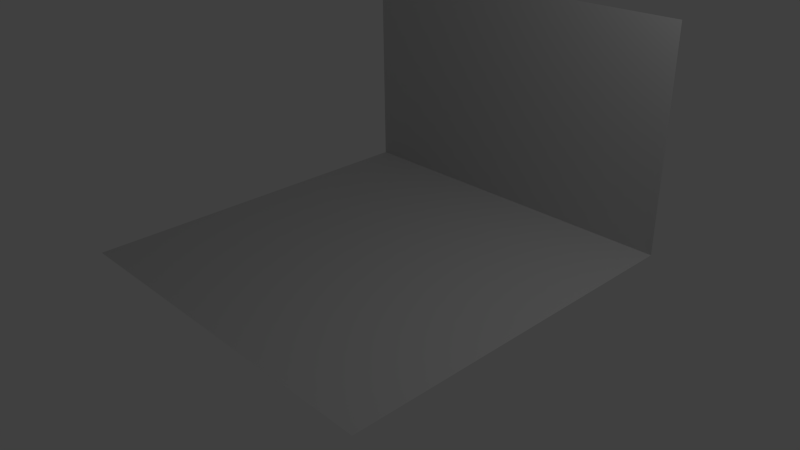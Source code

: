 # Source: TestScake.blend  (saved by Blender 2.69.0; exported with 4.5.12 LTS)
import bpy
from mathutils import Matrix  # noqa: F401  (used for matrix-valued properties, if any)

bpy.ops.wm.read_factory_settings(use_empty=True)
scene = bpy.context.scene
scene.name = 'Scene'

# ---- collections
col_collection_1 = bpy.data.collections.new('Collection 1'); scene.collection.children.link(col_collection_1)

# ---- materials (node trees are filled in below, after node groups)
mat_m4 = bpy.data.materials.new('m4')
mat_m4.alpha_threshold = 0.0
mat_m4.use_transparent_shadow = False
mat_m4.diffuse_color = (0.5882, 0.5882, 0.5882, 1.0)
mat_m4.specular_color = (0.898, 0.898, 0.898)
mat_m4.roughness = 0.5
mat_m4.line_color = (0.0, 0.0, 0.0, 1.0)
mat_m5 = bpy.data.materials.new('m5')
mat_m5.alpha_threshold = 0.0
mat_m5.use_transparent_shadow = False
mat_m5.diffuse_color = (0.5882, 0.5882, 0.5882, 1.0)
mat_m5.specular_color = (0.898, 0.898, 0.898)
mat_m5.roughness = 0.5
mat_m5.line_color = (0.0, 0.0, 0.0, 1.0)
mat_m6 = bpy.data.materials.new('m6')
mat_m6.alpha_threshold = 0.0
mat_m6.use_transparent_shadow = False
mat_m6.diffuse_color = (0.5882, 0.5882, 0.5882, 1.0)
mat_m6.specular_color = (0.898, 0.898, 0.898)
mat_m6.roughness = 0.5
mat_m6.line_color = (0.0, 0.0, 0.0, 1.0)
mat_m7 = bpy.data.materials.new('m7')
mat_m7.alpha_threshold = 0.0
mat_m7.use_transparent_shadow = False
mat_m7.diffuse_color = (0.5882, 0.5882, 0.5882, 1.0)
mat_m7.specular_color = (0.898, 0.898, 0.898)
mat_m7.roughness = 0.5
mat_m7.line_color = (0.0, 0.0, 0.0, 1.0)
mat_m0 = bpy.data.materials.new('m0')
mat_m0.alpha_threshold = 0.0
mat_m0.use_transparent_shadow = False
mat_m0.diffuse_color = (0.5882, 0.5882, 0.5882, 1.0)
mat_m0.specular_color = (0.898, 0.898, 0.898)
mat_m0.roughness = 0.5
mat_m0.line_color = (0.0, 0.0, 0.0, 1.0)
mat_m1 = bpy.data.materials.new('m1')
mat_m1.alpha_threshold = 0.0
mat_m1.use_transparent_shadow = False
mat_m1.diffuse_color = (0.5882, 0.5882, 0.5882, 1.0)
mat_m1.specular_color = (0.898, 0.898, 0.898)
mat_m1.roughness = 0.5
mat_m1.line_color = (0.0, 0.0, 0.0, 1.0)
mat_m2 = bpy.data.materials.new('m2')
mat_m2.alpha_threshold = 0.0
mat_m2.use_transparent_shadow = False
mat_m2.diffuse_color = (0.5882, 0.5882, 0.5882, 1.0)
mat_m2.specular_color = (0.898, 0.898, 0.898)
mat_m2.roughness = 0.5
mat_m2.line_color = (0.0, 0.0, 0.0, 1.0)
mat_m3 = bpy.data.materials.new('m3')
mat_m3.alpha_threshold = 0.0
mat_m3.use_transparent_shadow = False
mat_m3.diffuse_color = (0.5882, 0.5882, 0.5882, 1.0)
mat_m3.specular_color = (0.898, 0.898, 0.898)
mat_m3.roughness = 0.5
mat_m3.line_color = (0.0, 0.0, 0.0, 1.0)

# ---- material node trees

# ---- world
world_world = bpy.data.worlds.new('World'); scene.world = world_world
world_world.color = (0.05088, 0.05088, 0.05088)
world_world.use_sun_shadow = False
world_world.sun_shadow_jitter_overblur = 0.0
world_world.cycles.sampling_method = 'MANUAL'
world_world.cycles.sample_map_resolution = 256

# ---- cameras
cam_camera = bpy.data.cameras.new('Camera')
cam_camera.clip_end = 100.0
cam_camera.lens = 35.0
cam_camera.sensor_width = 32.0
cam_camera.sensor_height = 18.0
cam_camera.ortho_scale = 7.314
cam_camera.dof.focus_distance = 0.0
cam_camera.dof.aperture_fstop = 128.0

# ---- lights
light_lamp = bpy.data.lights.new('Lamp', 'POINT')
light_lamp.transmission_factor = 0.0
light_lamp.cutoff_distance = 30.0
light_lamp.energy = 100.0
light_lamp.shadow_buffer_clip_start = 1.001
light_lamp.shadow_soft_size = 0.1
light_lamp.shadow_maximum_resolution = 0.006
light_lamp.use_absolute_resolution = True
light_lamp.cycles.use_multiple_importance_sampling = False

# ---- meshes
me_n4b7_001 = bpy.data.meshes.new('n4b7.001')
me_n4b7_001.from_pydata([(2500.0, 2500.0, 0.0), (2500.0, 2500.0, 3000.0), (500.0, 2500.0, 0.0), (500.0, 2500.0, 3000.0)], [], [(0, 3, 2), (3, 0, 1)])
_uv = me_n4b7_001.uv_layers.new(name='UVMap')
_uv.uv.foreach_set('vector', [1.5, -0.003906, 0.5, 1.492, 0.5, -0.003906, 0.5, 1.492, 1.5, -0.003906, 1.5, 1.492])
me_n4b7_001.materials.append(mat_m4)
me_n4b7_001.use_remesh_preserve_volume = False
me_n4b7_001.use_remesh_preserve_attributes = False
me_n4b7_001.use_mirror_vertex_groups = False
me_n4b7_001.update()
me_n5b6_001 = bpy.data.meshes.new('n5b6.001')
me_n5b6_001.from_pydata([(-700.0, 2500.0, 0.0), (500.0, 2500.0, 0.0), (-700.0, 2500.0, 3000.0), (500.0, 2500.0, 3000.0)], [], [(0, 1, 2), (2, 1, 3)])
_uv = me_n5b6_001.uv_layers.new(name='UVMap')
_uv.uv.foreach_set('vector', [0.9961, 0.5, 2.496, 0.5, 0.9961, 4.246, 0.9961, 4.246, 2.496, 0.5, 2.496, 4.246])
me_n5b6_001.materials.append(mat_m5)
me_n5b6_001.use_remesh_preserve_volume = False
me_n5b6_001.use_remesh_preserve_attributes = False
me_n5b6_001.use_mirror_vertex_groups = False
me_n5b6_001.update()
me_n6b5_001 = bpy.data.meshes.new('n6b5.001')
me_n6b5_001.from_pydata([(-1700.0, 2500.0, 0.0), (-700.0, 2500.0, 0.0), (-1700.0, 2500.0, 3000.0), (-700.0, 2500.0, 3000.0)], [], [(0, 1, 2), (2, 1, 3)])
_uv = me_n6b5_001.uv_layers.new(name='UVMap')
_uv.uv.foreach_set('vector', [0.0, -2.5, 2.496, -2.5, 0.0, 4.996, 0.0, 4.996, 2.496, -2.5, 2.496, 4.996])
me_n6b5_001.materials.append(mat_m6)
me_n6b5_001.use_remesh_preserve_volume = False
me_n6b5_001.use_remesh_preserve_attributes = False
me_n6b5_001.use_mirror_vertex_groups = False
me_n6b5_001.update()
me_n7b4_001 = bpy.data.meshes.new('n7b4.001')
me_n7b4_001.from_pydata([(-2500.0, 2500.0, 0.0), (-2500.0, 2500.0, 3000.0), (-1700.0, 2500.0, 0.0), (-1700.0, 2500.0, 3000.0)], [], [(3, 0, 2), (0, 3, 1)])
_uv = me_n7b4_001.uv_layers.new(name='UVMap')
_uv.uv.foreach_set('vector', [3.0, 8.5, -1.0, -6.5, 3.0, -6.5, -1.0, -6.5, 3.0, 8.5, -1.0, 8.5])
me_n7b4_001.materials.append(mat_m7)
me_n7b4_001.use_remesh_preserve_volume = False
me_n7b4_001.use_remesh_preserve_attributes = False
me_n7b4_001.use_mirror_vertex_groups = False
me_n7b4_001.update()
me_n0b0_001 = bpy.data.meshes.new('n0b0.001')
me_n0b0_001.from_pydata([(2500.0, -2500.0, 0.0), (2500.0, 2500.0, 0.0), (500.0, -2500.0, 0.0), (500.0, 2500.0, 0.0)], [], [(2, 1, 3), (0, 1, 2)])
_uv = me_n0b0_001.uv_layers.new(name='UVMap')
_uv.uv.foreach_set('vector', [0.5, 0.5, 1.5, 2.996, 0.5, 2.996, 1.5, 0.5, 1.5, 2.996, 0.5, 0.5])
me_n0b0_001.materials.append(mat_m0)
me_n0b0_001.use_remesh_preserve_volume = False
me_n0b0_001.use_remesh_preserve_attributes = False
me_n0b0_001.use_mirror_vertex_groups = False
me_n0b0_001.update()
me_n1b3_001 = bpy.data.meshes.new('n1b3.001')
me_n1b3_001.from_pydata([(-700.0, -2500.0, 0.0), (-700.0, 2500.0, 0.0), (500.0, -2500.0, 0.0), (500.0, 2500.0, 0.0)], [], [(0, 2, 1), (1, 2, 3)])
_uv = me_n1b3_001.uv_layers.new(name='UVMap')
_uv.uv.foreach_set('vector', [0.5, 0.5, 1.996, 0.5, 0.5, 6.738, 0.5, 6.738, 1.996, 0.5, 1.996, 6.738])
me_n1b3_001.materials.append(mat_m1)
me_n1b3_001.use_remesh_preserve_volume = False
me_n1b3_001.use_remesh_preserve_attributes = False
me_n1b3_001.use_mirror_vertex_groups = False
me_n1b3_001.update()
me_n2b1_001 = bpy.data.meshes.new('n2b1.001')
me_n2b1_001.from_pydata([(-1700.0, -2500.0, 0.0), (-1700.0, 2500.0, 0.0), (-700.0, -2500.0, 0.0), (-700.0, 2500.0, 0.0)], [], [(0, 2, 1), (1, 2, 3)])
_uv = me_n2b1_001.uv_layers.new(name='UVMap')
_uv.uv.foreach_set('vector', [-0.003906, -5.0, 2.492, -5.0, -0.003906, 7.496, -0.003906, 7.496, 2.492, -5.0, 2.492, 7.496])
me_n2b1_001.materials.append(mat_m2)
me_n2b1_001.use_remesh_preserve_volume = False
me_n2b1_001.use_remesh_preserve_attributes = False
me_n2b1_001.use_mirror_vertex_groups = False
me_n2b1_001.update()
me_n3b2_001 = bpy.data.meshes.new('n3b2.001')
me_n3b2_001.from_pydata([(-2500.0, -2500.0, 0.0), (-2500.0, 2500.0, 0.0), (-1700.0, -2500.0, 0.0), (-1700.0, 2500.0, 0.0)], [], [(3, 0, 2), (0, 3, 1)])
_uv = me_n3b2_001.uv_layers.new(name='UVMap')
_uv.uv.foreach_set('vector', [3.0, 13.5, -0.9961, -11.5, 3.0, -11.5, -0.9961, -11.5, 3.0, 13.5, -0.9961, 13.5])
me_n3b2_001.materials.append(mat_m3)
me_n3b2_001.use_remesh_preserve_volume = False
me_n3b2_001.use_remesh_preserve_attributes = False
me_n3b2_001.use_mirror_vertex_groups = False
me_n3b2_001.update()

# ---- objects
ob_n4b7 = bpy.data.objects.new('n4b7', me_n4b7_001)
ob_n5b6 = bpy.data.objects.new('n5b6', me_n5b6_001)
ob_n6b5 = bpy.data.objects.new('n6b5', me_n6b5_001)
ob_n7b4 = bpy.data.objects.new('n7b4', me_n7b4_001)
ob_n0b0 = bpy.data.objects.new('n0b0', me_n0b0_001)
ob_n1b3 = bpy.data.objects.new('n1b3', me_n1b3_001)
ob_n2b1 = bpy.data.objects.new('n2b1', me_n2b1_001)
ob_n3b2 = bpy.data.objects.new('n3b2', me_n3b2_001)
ob_lamp = bpy.data.objects.new('Lamp', light_lamp)
ob_camera = bpy.data.objects.new('Camera', cam_camera)

# ---- transforms, parenting, visibility, modifiers, constraints
ob_n4b7.location = (0.0, 0.0, 0.0)
ob_n4b7.scale = (0.001, 0.001, 0.001)
ob_n4b7.lineart.crease_threshold = 0.0
ob_n5b6.parent = ob_n4b7
ob_n5b6.location = (0.0, 0.0, 0.0)
ob_n5b6.lineart.crease_threshold = 0.0
ob_n6b5.parent = ob_n5b6
ob_n6b5.location = (0.0, 0.0, 0.0)
ob_n6b5.lineart.crease_threshold = 0.0
ob_n7b4.parent = ob_n6b5
ob_n7b4.location = (0.0, 0.0, 0.0)
ob_n7b4.lineart.crease_threshold = 0.0
ob_n0b0.location = (0.0, 0.0, 0.0)
ob_n0b0.scale = (0.001, 0.001, 0.001)
ob_n0b0.lineart.crease_threshold = 0.0
ob_n1b3.parent = ob_n0b0
ob_n1b3.location = (0.0, 0.0, 0.0)
ob_n1b3.lineart.crease_threshold = 0.0
ob_n2b1.parent = ob_n1b3
ob_n2b1.location = (0.0, 0.0, 0.0)
ob_n2b1.lineart.crease_threshold = 0.0
ob_n3b2.parent = ob_n2b1
ob_n3b2.location = (0.0, 0.0, 0.0)
ob_n3b2.lineart.crease_threshold = 0.0
ob_lamp.location = (4.076, 1.005, 5.904)
ob_lamp.rotation_euler = (0.6503, 0.05522, 1.866)
ob_lamp.lock_rotations_4d = False
ob_lamp.empty_display_type = 'ARROWS'
ob_lamp.color = (0.0, 0.0, 0.0, 0.0)
ob_lamp.lineart.crease_threshold = 0.0
ob_camera.location = (7.481, -6.508, 5.344)
ob_camera.rotation_euler = (1.109, 0.01082, 0.8149)
ob_camera.lock_rotations_4d = False
ob_camera.empty_display_type = 'ARROWS'
ob_camera.color = (0.0, 0.0, 0.0, 0.0)
ob_camera.display_type = 'WIRE'
ob_camera.lineart.crease_threshold = 0.0

# ---- collection membership
col_collection_1.objects.link(ob_n4b7)
col_collection_1.objects.link(ob_n5b6)
col_collection_1.objects.link(ob_n6b5)
col_collection_1.objects.link(ob_n7b4)
col_collection_1.objects.link(ob_n0b0)
col_collection_1.objects.link(ob_n1b3)
col_collection_1.objects.link(ob_n2b1)
col_collection_1.objects.link(ob_n3b2)
col_collection_1.objects.link(ob_lamp)
col_collection_1.objects.link(ob_camera)

# ---- scene / render settings (as saved in the file)
scene.camera = ob_camera
scene.frame_start = 1; scene.frame_end = 250; scene.frame_set(1)
scene.render.engine = 'BLENDER_EEVEE_NEXT'
scene.render.resolution_percentage = 50
scene.render.dither_intensity = 0.0
scene.cycles.use_denoising = False
scene.cycles.samples = 10
scene.cycles.sampling_pattern = 'TABULATED_SOBOL'
scene.cycles.light_sampling_threshold = 0.0
scene.cycles.use_adaptive_sampling = False
scene.cycles.use_light_tree = False
scene.cycles.blur_glossy = 0.0
scene.cycles.volume_bounces = 1
scene.cycles.pixel_filter_type = 'GAUSSIAN'
scene.cycles.sample_clamp_indirect = 0.0
scene.view_settings.view_transform = 'Standard'
bpy.context.view_layer.update()
